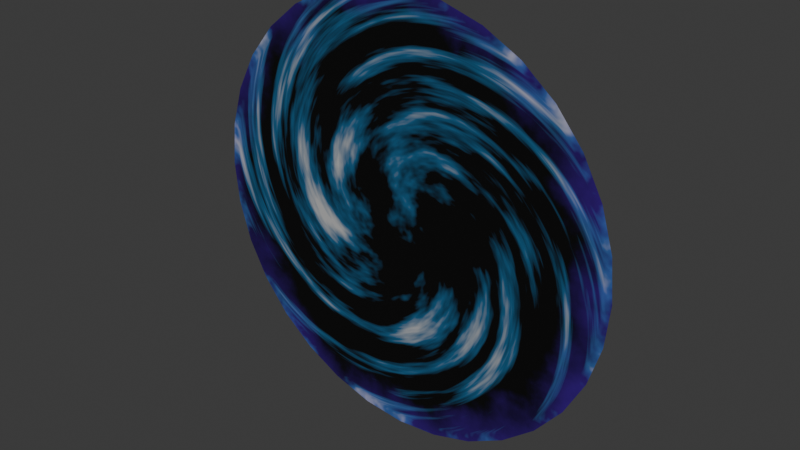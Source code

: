 # Source: Good_Portal.blend  (saved by Blender 4.5.91; exported with 4.5.12 LTS)
import bpy
from mathutils import Matrix  # noqa: F401  (used for matrix-valued properties, if any)

bpy.ops.wm.read_factory_settings(use_empty=True)
scene = bpy.context.scene
scene.name = 'Scene'

# ---- collections
col_collection = bpy.data.collections.new('Collection'); scene.collection.children.link(col_collection)

# ---- materials (node trees are filled in below, after node groups)
mat_material = bpy.data.materials.new('Material')

# ---- material node trees
mat_material.use_nodes = True; mat_material.node_tree.nodes.clear()
_N = mat_material.node_tree.nodes; _L = mat_material.node_tree.links
n0 = _N.new('ShaderNodeBsdfPrincipled'); n0.name = 'Principled BSDF'; n0.location = (544, 260)
n1 = _N.new('ShaderNodeOutputMaterial'); n1.name = 'Material Output'; n1.location = (1042, 52)
n2 = _N.new('ShaderNodeTexNoise'); n2.name = 'Noise Texture'; n2.location = (-550, 113)
n2.noise_dimensions = '4D'
n2.inputs[1].default_value = 0.31
n2.inputs[2].default_value = 3.3
n2.inputs[3].default_value = 4.0
n2.inputs[4].default_value = 0.5583
n3 = _N.new('ShaderNodeValToRGB'); n3.name = 'Color Ramp'; n3.location = (-341, 85)
while len(n3.color_ramp.elements) > 1: n3.color_ramp.elements.remove(n3.color_ramp.elements[-1])
n3.color_ramp.elements[0].position = 0.4614; n3.color_ramp.elements[0].color = (0.0, 0.0, 0.0, 1.0)
_e = n3.color_ramp.elements.new(0.7068); _e.color = (1.0, 1.0, 1.0, 1.0)
n4 = _N.new('ShaderNodeMapping'); n4.name = 'Mapping'; n4.location = (-741, 140)
n5 = _N.new('ShaderNodeTexCoord'); n5.name = 'Texture Coordinate'; n5.location = (-1086, 115)
n6 = _N.new('ShaderNodeTexGradient'); n6.name = 'Gradient Texture'; n6.location = (-1449, -179)
n6.gradient_type = 'QUADRATIC_SPHERE'
n7 = _N.new('ShaderNodeTexCoord'); n7.name = 'Texture Coordinate.001'; n7.location = (-1812, -138)
n8 = _N.new('ShaderNodeMapping'); n8.name = 'Mapping.001'; n8.location = (-1620, -143)
n8.inputs[1].default_value = (-0.5, 0.0, -0.5)
n9 = _N.new('ShaderNodeValToRGB'); n9.name = 'Color Ramp.001'; n9.location = (-1293, -222)
while len(n9.color_ramp.elements) > 1: n9.color_ramp.elements.remove(n9.color_ramp.elements[-1])
n9.color_ramp.elements[0].position = 0.09318; n9.color_ramp.elements[0].color = (0.0, 0.0, 0.0, 1.0)
_e = n9.color_ramp.elements.new(0.675); _e.color = (1.0, 1.0, 1.0, 1.0)
n10 = _N.new('ShaderNodeVectorMath'); n10.name = 'Vector Math'; n10.location = (-1044, -171)
n10.operation = 'MULTIPLY'
n10.inputs[1].default_value = (0.0, 10.6, 0.0)
n11 = _N.new('ShaderNodeVectorMath'); n11.name = 'Vector Math.001'; n11.location = (-892, -136)
n11.inputs[1].default_value = (0.0, 1.55, 0.0)
n12 = _N.new('ShaderNodeValToRGB'); n12.name = 'Color Ramp.002'; n12.location = (-115, 89)
while len(n12.color_ramp.elements) > 1: n12.color_ramp.elements.remove(n12.color_ramp.elements[-1])
n12.color_ramp.elements[0].position = 0.1136; n12.color_ramp.elements[0].color = (0.0, 0.0, 0.0, 1.0)
_e = n12.color_ramp.elements.new(0.4852); _e.color = (0.03369, 0.2366, 0.4986, 1.0)
_e = n12.color_ramp.elements.new(0.9045); _e.color = (1.0, 1.0, 1.0, 1.0)
n13 = _N.new('ShaderNodeTexGradient'); n13.name = 'Gradient Texture.001'; n13.location = (-270, -421)
n13.gradient_type = 'QUADRATIC_SPHERE'
n14 = _N.new('ShaderNodeTexCoord'); n14.name = 'Texture Coordinate.002'; n14.location = (-633, -380)
n15 = _N.new('ShaderNodeMapping'); n15.name = 'Mapping.002'; n15.location = (-441, -385)
n15.inputs[1].default_value = (-0.5, 0.0, -0.5)
n16 = _N.new('ShaderNodeValToRGB'); n16.name = 'Color Ramp.003'; n16.location = (-95, -464)
while len(n16.color_ramp.elements) > 1: n16.color_ramp.elements.remove(n16.color_ramp.elements[-1])
n16.color_ramp.elements[0].position = 0.0; n16.color_ramp.elements[0].color = (0.1766, 0.01357, 1.0, 1.0)
_e = n16.color_ramp.elements.new(0.07955); _e.color = (0.0, 0.0, 0.0, 1.0)
n17 = _N.new('ShaderNodeTexNoise'); n17.name = 'Noise Texture.001'; n17.location = (-960, -756)
n17.inputs[2].default_value = 8.0
n17.inputs[3].default_value = 15.0
n18 = _N.new('ShaderNodeTexCoord'); n18.name = 'Texture Coordinate.003'; n18.location = (-1366, -698)
n19 = _N.new('ShaderNodeMapping'); n19.name = 'Mapping.003'; n19.location = (-1174, -702)
n19.inputs[1].default_value = (-0.5, 0.0, -0.5)
n20 = _N.new('ShaderNodeVectorMath'); n20.name = 'Vector Math.002'; n20.location = (-477, -786)
n20.operation = 'MULTIPLY'
n20.inputs[1].default_value = (0.0, 0.0, 0.26)
n21 = _N.new('ShaderNodeValToRGB'); n21.name = 'Color Ramp.004'; n21.location = (-783, -796)
while len(n21.color_ramp.elements) > 1: n21.color_ramp.elements.remove(n21.color_ramp.elements[-1])
n21.color_ramp.elements[0].position = 0.03409; n21.color_ramp.elements[0].color = (0.0, 0.0, 0.0, 1.0)
_e = n21.color_ramp.elements.new(0.7955); _e.color = (1.0, 1.0, 1.0, 1.0)
n22 = _N.new('ShaderNodeMix'); n22.name = 'Mix'; n22.location = (229, 96)
n22.data_type = 'RGBA'
_L.new(n2.outputs[0], n3.inputs[0])
_L.new(n4.outputs[0], n2.inputs[0])
_L.new(n8.outputs[0], n6.inputs[0])
_L.new(n7.outputs[0], n8.inputs[0])
_L.new(n6.outputs[0], n9.inputs[0])
_L.new(n9.outputs[0], n10.inputs[0])
_L.new(n5.outputs[3], n4.inputs[0])
_L.new(n10.outputs[0], n11.inputs[0])
_L.new(n11.outputs[0], n4.inputs[2])
_L.new(n3.outputs[0], n12.inputs[0])
_L.new(n22.outputs[2], n0.inputs[27])
_L.new(n15.outputs[0], n13.inputs[0])
_L.new(n14.outputs[0], n15.inputs[0])
_L.new(n13.outputs[0], n16.inputs[0])
_L.new(n18.outputs[0], n19.inputs[0])
_L.new(n19.outputs[0], n17.inputs[0])
_L.new(n21.outputs[0], n20.inputs[0])
_L.new(n20.outputs[0], n15.inputs[2])
_L.new(n17.outputs[0], n21.inputs[0])
_L.new(n12.outputs[0], n22.inputs[6])
_L.new(n22.outputs[2], n0.inputs[0])
_L.new(n16.outputs[0], n22.inputs[7])
_L.new(n0.outputs[0], n1.inputs[0])
n1.is_active_output = True

# ---- world
world_world = bpy.data.worlds.new('World'); scene.world = world_world
world_world.use_nodes = True; world_world.node_tree.nodes.clear()
_N = world_world.node_tree.nodes; _L = world_world.node_tree.links
n0 = _N.new('ShaderNodeOutputWorld'); n0.name = 'World Output'; n0.location = (200, 100)
n1 = _N.new('ShaderNodeBackground'); n1.name = 'Background'; n1.location = (-200, 100)
n1.inputs[0].default_value = (0.05088, 0.05088, 0.05088, 1.0)
_L.new(n1.outputs[0], n0.inputs[0])
n0.is_active_output = True
world_world.color = (0.05088, 0.05088, 0.05088)
world_world.sun_shadow_jitter_overblur = 0.0

# ---- meshes
me_circle = bpy.data.meshes.new('Circle')
me_circle.from_pydata([(0.0, -4.371e-08, 1.0), (-0.1951, -4.287e-08, 0.9808), (-0.3827, -4.038e-08, 0.9239), (-0.5556, -3.634e-08, 0.8315), (-0.7071, -3.091e-08, 0.7071), (-0.8315, -2.428e-08, 0.5556), (-0.9239, -1.673e-08, 0.3827), (-0.9808, -8.528e-09, 0.1951), (-1.0, 0.0, 0.0), (-0.9808, 8.528e-09, -0.1951), (-0.9239, 1.673e-08, -0.3827), (-0.8315, 2.428e-08, -0.5556), (-0.7071, 3.091e-08, -0.7071), (-0.5556, 3.634e-08, -0.8315), (-0.3827, 4.038e-08, -0.9239), (-0.1951, 4.287e-08, -0.9808), (0.0, 4.371e-08, -1.0), (0.1951, 4.287e-08, -0.9808), (0.3827, 4.038e-08, -0.9239), (0.5556, 3.634e-08, -0.8315), (0.7071, 3.091e-08, -0.7071), (0.8315, 2.428e-08, -0.5556), (0.9239, 1.673e-08, -0.3827), (0.9808, 8.528e-09, -0.1951), (1.0, 0.0, 0.0), (0.9808, -8.528e-09, 0.1951), (0.9239, -1.673e-08, 0.3827), (0.8315, -2.428e-08, 0.5556), (0.7071, -3.091e-08, 0.7071), (0.5556, -3.634e-08, 0.8315), (0.3827, -4.038e-08, 0.9239), (0.1951, -4.287e-08, 0.9808)], [], [(1, 2, 3, 4, 5, 6, 7, 8, 9, 10, 11, 12, 13, 14, 15, 16, 17, 18, 19, 20, 21, 22, 23, 24, 25, 26, 27, 28, 29, 30, 31, 0)])
_uv = me_circle.uv_layers.new(name='UVMap')
_uv.uv.foreach_set('vector', [0.0, 0.0, 0.0, 0.0, 0.0, 0.0, 0.0, 0.0, 0.0, 0.0, 0.0, 0.0, 0.0, 0.0, 0.0, 0.0, 0.0, 0.0, 0.0, 0.0, 0.0, 0.0, 0.0, 0.0, 0.0, 0.0, 0.0, 0.0, 0.0, 0.0, 0.0, 0.0, 0.0, 0.0, 0.0, 0.0, 0.0, 0.0, 0.0, 0.0, 0.0, 0.0, 0.0, 0.0, 0.0, 0.0, 0.0, 0.0, 0.0, 0.0, 0.0, 0.0, 0.0, 0.0, 0.0, 0.0, 0.0, 0.0, 0.0, 0.0, 0.0, 0.0, 0.0, 0.0])
me_circle.materials.append(mat_material)
me_circle.update()

# ---- objects
ob_circle = bpy.data.objects.new('Circle', me_circle)

# ---- transforms, parenting, visibility, modifiers, constraints
ob_circle.location = (0.0, 0.0, 2.0)
ob_circle.scale = (20.0, 10.0, 20.0)

# ---- collection membership
col_collection.objects.link(ob_circle)

# ---- scene / render settings (as saved in the file)
scene.frame_start = 1; scene.frame_end = 250; scene.frame_set(31)
scene.render.engine = 'BLENDER_EEVEE_NEXT'
scene.render.motion_blur_shutter = 1.0
bpy.context.view_layer.update()

# ---- added for rendering (the .blend has no active camera and no usable light): camera, sun
cam_auto = bpy.data.cameras.new('AutoCamera')
cam_auto.lens = 50.0
cam_auto.sensor_width = 36.0
cam_auto.clip_end = 1000.0
ob_auto_camera = bpy.data.objects.new('AutoCamera', cam_auto)
scene.collection.objects.link(ob_auto_camera)
ob_auto_camera.location = (52.3386, -62.8063, 43.8709)
ob_auto_camera.rotation_euler = (1.09748, -7.21219e-08, 0.694738)
scene.camera = ob_auto_camera
light_auto_sun = bpy.data.lights.new('AutoSun', 'SUN')
light_auto_sun.energy = 3.0
light_auto_sun.angle = 0.0523599
ob_auto_sun = bpy.data.objects.new('AutoSun', light_auto_sun)
scene.collection.objects.link(ob_auto_sun)
ob_auto_sun.rotation_euler = (0.872665, 0.174533, 0.523599)
bpy.context.view_layer.update()
